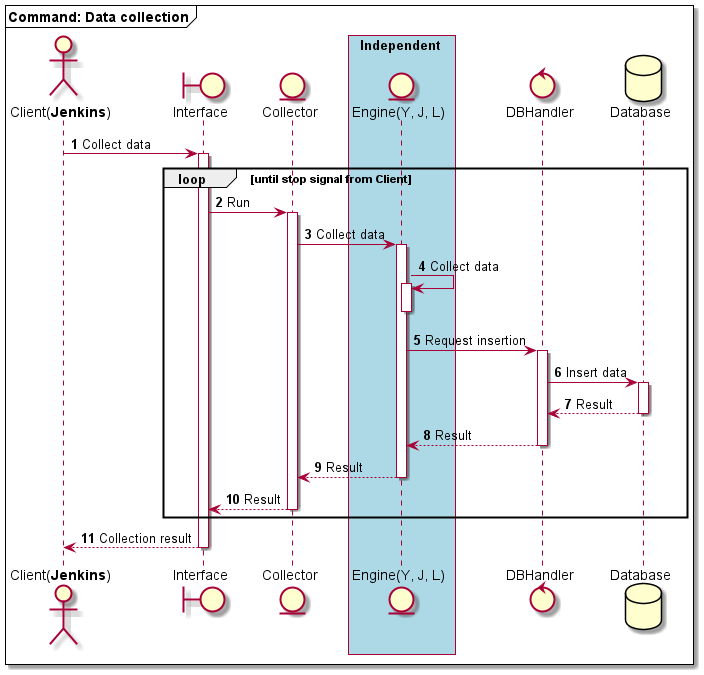

The diagram above was rendered by PlantUML. Its source (embedded in the PNG):
@startuml
autonumber

mainframe **Command: Data collection**

actor "Client(**Jenkins**)" as C
boundary Interface as I
entity Collector as CE

box Independent #LightBlue
entity "Engine(Y, J, L)" as M
end box

control DBHandler as DBH
database Database as DB

C -> I ++: Collect data
    loop #transparent until stop signal from Client
        I -> CE ++: Run
            CE -> M ++: Collect data
                M -> M ++: Collect data
                deactivate

                M -> DBH ++: Request insertion
                    DBH -> DB ++: Insert data
                    return Result
                return Result
            return Result
        return Result
    end

    return Collection result
@enduml